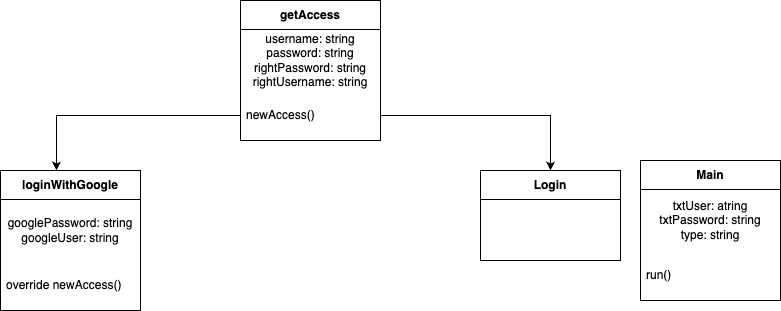

The diagram above was exported from draw.io. Its source (the exported page's mxGraphModel, read from the mxfile embedded in the PNG):
<mxGraphModel dx="747" dy="727" grid="1" gridSize="10" guides="1" tooltips="1" connect="1" arrows="1" fold="1" page="1" pageScale="1" pageWidth="850" pageHeight="1100" math="0" shadow="0">
  <root>
    <mxCell id="0" />
    <mxCell id="1" parent="0" />
    <mxCell id="NlOAICKD5_7nIvPCVpnE-1" value="getAccess" style="swimlane;fontStyle=1;align=center;verticalAlign=middle;childLayout=stackLayout;horizontal=1;startSize=29;horizontalStack=0;resizeParent=1;resizeParentMax=0;resizeLast=0;collapsible=0;marginBottom=0;html=1;whiteSpace=wrap;" vertex="1" parent="1">
      <mxGeometry x="250" y="60" width="140" height="140" as="geometry" />
    </mxCell>
    <mxCell id="NlOAICKD5_7nIvPCVpnE-2" value="username: string&lt;div&gt;password: string&lt;/div&gt;&lt;div&gt;rightPassword: string&lt;/div&gt;&lt;div&gt;rightUsername: string&lt;/div&gt;&lt;div&gt;&lt;br&gt;&lt;/div&gt;" style="text;html=1;strokeColor=none;fillColor=none;align=center;verticalAlign=middle;spacingLeft=4;spacingRight=4;overflow=hidden;rotatable=0;points=[[0,0.5],[1,0.5]];portConstraint=eastwest;whiteSpace=wrap;" vertex="1" parent="NlOAICKD5_7nIvPCVpnE-1">
      <mxGeometry y="29" width="140" height="61" as="geometry" />
    </mxCell>
    <mxCell id="NlOAICKD5_7nIvPCVpnE-3" value="newAccess()" style="text;html=1;strokeColor=none;fillColor=none;align=left;verticalAlign=middle;spacingLeft=4;spacingRight=4;overflow=hidden;rotatable=0;points=[[0,0.5],[1,0.5]];portConstraint=eastwest;whiteSpace=wrap;" vertex="1" parent="NlOAICKD5_7nIvPCVpnE-1">
      <mxGeometry y="90" width="140" height="50" as="geometry" />
    </mxCell>
    <mxCell id="NlOAICKD5_7nIvPCVpnE-14" value="loginWithGoogle" style="swimlane;fontStyle=1;align=center;verticalAlign=middle;childLayout=stackLayout;horizontal=1;startSize=29;horizontalStack=0;resizeParent=1;resizeParentMax=0;resizeLast=0;collapsible=0;marginBottom=0;html=1;whiteSpace=wrap;" vertex="1" parent="1">
      <mxGeometry x="10" y="230" width="140" height="140" as="geometry" />
    </mxCell>
    <mxCell id="NlOAICKD5_7nIvPCVpnE-15" value="&lt;div&gt;&lt;br&gt;&lt;/div&gt;&lt;div&gt;googlePassword: string&lt;/div&gt;&lt;div&gt;googleUser: string&lt;/div&gt;&lt;div&gt;&lt;br&gt;&lt;/div&gt;" style="text;html=1;strokeColor=none;fillColor=none;align=center;verticalAlign=middle;spacingLeft=4;spacingRight=4;overflow=hidden;rotatable=0;points=[[0,0.5],[1,0.5]];portConstraint=eastwest;whiteSpace=wrap;" vertex="1" parent="NlOAICKD5_7nIvPCVpnE-14">
      <mxGeometry y="29" width="140" height="61" as="geometry" />
    </mxCell>
    <mxCell id="NlOAICKD5_7nIvPCVpnE-16" value="override newAccess()" style="text;html=1;strokeColor=none;fillColor=none;align=left;verticalAlign=middle;spacingLeft=4;spacingRight=4;overflow=hidden;rotatable=0;points=[[0,0.5],[1,0.5]];portConstraint=eastwest;whiteSpace=wrap;" vertex="1" parent="NlOAICKD5_7nIvPCVpnE-14">
      <mxGeometry y="90" width="140" height="50" as="geometry" />
    </mxCell>
    <mxCell id="NlOAICKD5_7nIvPCVpnE-17" value="Login" style="swimlane;fontStyle=1;align=center;verticalAlign=middle;childLayout=stackLayout;horizontal=1;startSize=29;horizontalStack=0;resizeParent=1;resizeParentMax=0;resizeLast=0;collapsible=0;marginBottom=0;html=1;whiteSpace=wrap;" vertex="1" parent="1">
      <mxGeometry x="490" y="230" width="140" height="90" as="geometry" />
    </mxCell>
    <mxCell id="NlOAICKD5_7nIvPCVpnE-18" value="&lt;div&gt;&lt;br&gt;&lt;/div&gt;" style="text;html=1;strokeColor=none;fillColor=none;align=center;verticalAlign=middle;spacingLeft=4;spacingRight=4;overflow=hidden;rotatable=0;points=[[0,0.5],[1,0.5]];portConstraint=eastwest;whiteSpace=wrap;" vertex="1" parent="NlOAICKD5_7nIvPCVpnE-17">
      <mxGeometry y="29" width="140" height="61" as="geometry" />
    </mxCell>
    <mxCell id="NlOAICKD5_7nIvPCVpnE-25" style="edgeStyle=orthogonalEdgeStyle;rounded=0;orthogonalLoop=1;jettySize=auto;html=1;entryX=0.4;entryY=0;entryDx=0;entryDy=0;entryPerimeter=0;" edge="1" parent="1" source="NlOAICKD5_7nIvPCVpnE-3" target="NlOAICKD5_7nIvPCVpnE-14">
      <mxGeometry relative="1" as="geometry" />
    </mxCell>
    <mxCell id="NlOAICKD5_7nIvPCVpnE-26" style="edgeStyle=orthogonalEdgeStyle;rounded=0;orthogonalLoop=1;jettySize=auto;html=1;" edge="1" parent="1" source="NlOAICKD5_7nIvPCVpnE-3" target="NlOAICKD5_7nIvPCVpnE-17">
      <mxGeometry relative="1" as="geometry" />
    </mxCell>
    <mxCell id="NlOAICKD5_7nIvPCVpnE-27" value="Main" style="swimlane;fontStyle=1;align=center;verticalAlign=middle;childLayout=stackLayout;horizontal=1;startSize=29;horizontalStack=0;resizeParent=1;resizeParentMax=0;resizeLast=0;collapsible=0;marginBottom=0;html=1;whiteSpace=wrap;" vertex="1" parent="1">
      <mxGeometry x="650" y="220" width="140" height="140" as="geometry" />
    </mxCell>
    <mxCell id="NlOAICKD5_7nIvPCVpnE-28" value="&lt;div&gt;txtUser: atring&lt;/div&gt;&lt;div&gt;txtPassword: string&lt;/div&gt;&lt;div&gt;type: string&lt;/div&gt;" style="text;html=1;strokeColor=none;fillColor=none;align=center;verticalAlign=middle;spacingLeft=4;spacingRight=4;overflow=hidden;rotatable=0;points=[[0,0.5],[1,0.5]];portConstraint=eastwest;whiteSpace=wrap;" vertex="1" parent="NlOAICKD5_7nIvPCVpnE-27">
      <mxGeometry y="29" width="140" height="61" as="geometry" />
    </mxCell>
    <mxCell id="NlOAICKD5_7nIvPCVpnE-29" value="run()" style="text;html=1;strokeColor=none;fillColor=none;align=left;verticalAlign=middle;spacingLeft=4;spacingRight=4;overflow=hidden;rotatable=0;points=[[0,0.5],[1,0.5]];portConstraint=eastwest;whiteSpace=wrap;" vertex="1" parent="NlOAICKD5_7nIvPCVpnE-27">
      <mxGeometry y="90" width="140" height="50" as="geometry" />
    </mxCell>
  </root>
</mxGraphModel>